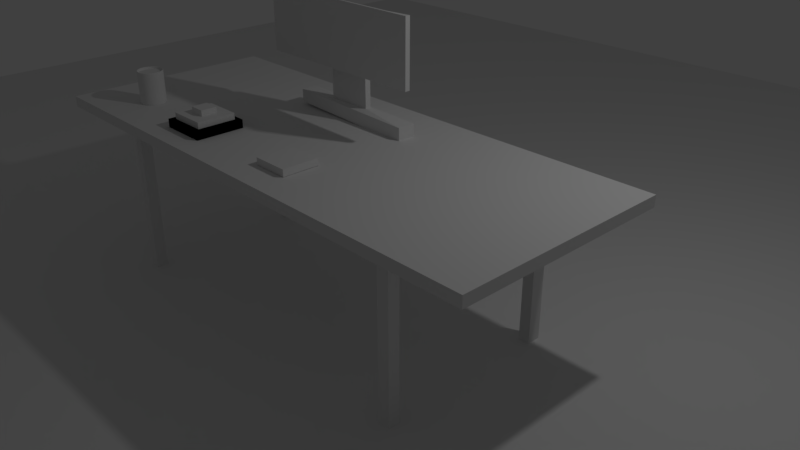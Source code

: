 # Source: demoscene5.blend  (saved by Blender 2.79.0; exported with 4.5.12 LTS)
import bpy
from mathutils import Matrix  # noqa: F401  (used for matrix-valued properties, if any)

bpy.ops.wm.read_factory_settings(use_empty=True)
scene = bpy.context.scene
scene.name = 'Scene'

# ---- collections
col_collection_1 = bpy.data.collections.new('Collection 1'); scene.collection.children.link(col_collection_1)

# ---- world
world_world = bpy.data.worlds.new('World'); scene.world = world_world
world_world.color = (0.05088, 0.05088, 0.05088)
world_world.use_sun_shadow = False
world_world.sun_shadow_jitter_overblur = 0.0
world_world.cycles.sampling_method = 'MANUAL'

# ---- cameras
cam_camera = bpy.data.cameras.new('Camera')
cam_camera.clip_end = 100.0
cam_camera.lens = 35.0
cam_camera.sensor_width = 32.0
cam_camera.sensor_height = 18.0
cam_camera.ortho_scale = 7.314
cam_camera.dof.focus_distance = 0.0
cam_camera.dof.aperture_fstop = 128.0

# ---- lights
light_lamp = bpy.data.lights.new('Lamp', 'POINT')
light_lamp.transmission_factor = 0.0
light_lamp.cutoff_distance = 30.0
light_lamp.energy = 100.0
light_lamp.shadow_buffer_clip_start = 1.001
light_lamp.shadow_soft_size = 0.1
light_lamp.shadow_maximum_resolution = 0.006
light_lamp.use_absolute_resolution = True

# ---- meshes
me_cube_003 = bpy.data.meshes.new('Cube.003')
me_cube_003.from_pydata([(-1.0, -1.0, -1.0), (-1.0, -1.0, 1.0), (-1.0, 1.0, -1.0), (-1.0, 1.0, 1.0), (1.0, -1.0, -1.0), (1.0, -1.0, 1.0), (1.0, 1.0, -1.0), (1.0, 1.0, 1.0)], [], [(0, 1, 3, 2), (2, 3, 7, 6), (6, 7, 5, 4), (4, 5, 1, 0), (2, 6, 4, 0), (7, 3, 1, 5)])
me_cube_003.use_remesh_preserve_volume = False
me_cube_003.use_remesh_preserve_attributes = False
me_cube_003.use_mirror_vertex_groups = False
me_cube_003.update()
me_cube_001 = bpy.data.meshes.new('Cube.001')
me_cube_001.from_pydata([(-1.999, -1.039, -0.1007), (-0.773, -0.2885, 2.251), (-1.999, 1.313, -0.1007), (-0.773, 0.563, 2.251), (2.135, -1.146, -1.077), (0.618, -0.2885, 2.251), (2.135, 1.468, -1.077), (0.618, 0.563, 2.251), (-1.999, -1.039, 2.251), (-1.999, 1.313, 2.251), (2.135, 1.468, 1.536), (2.135, -1.146, 1.536), (-0.773, -0.2885, 14.83), (-0.773, 0.563, 14.83), (0.618, 0.563, 14.83), (0.618, -0.2885, 14.83), (-0.773, -0.2885, 13.78), (-0.773, 0.563, 13.78), (0.618, -0.2885, 13.78), (0.618, 0.563, 13.78), (2.705, -1.976, 8.993), (-2.512, -1.786, 8.962), (-2.512, -1.786, 19.64), (2.705, -1.976, 20.86), (2.705, -2.407, 8.993), (-2.705, -2.407, 8.993), (-2.705, -2.407, 20.86), (2.705, -2.407, 20.86), (2.705, -2.689, 8.993), (-2.705, -2.689, 8.993), (-2.705, -2.689, 20.86), (2.705, -2.689, 20.86)], [], [(0, 8, 9, 2), (2, 9, 10, 6), (6, 10, 11, 4), (4, 11, 8, 0), (2, 6, 4, 0), (17, 16, 12, 13), (1, 3, 9, 8), (3, 7, 10, 9), (7, 5, 11, 10), (5, 1, 8, 11), (14, 13, 12, 15), (18, 15, 20, 23), (19, 17, 13, 14), (18, 19, 14, 15), (5, 7, 19, 18), (7, 3, 17, 19), (1, 5, 18, 16), (3, 1, 16, 17), (22, 23, 27, 26), (12, 16, 22, 21), (15, 12, 21, 20), (16, 18, 23, 22), (27, 24, 28, 31), (21, 22, 26, 25), (23, 20, 24, 27), (20, 21, 25, 24), (30, 31, 28, 29), (24, 25, 29, 28), (26, 27, 31, 30), (25, 26, 30, 29)])
me_cube_001.use_remesh_preserve_volume = False
me_cube_001.use_remesh_preserve_attributes = False
me_cube_001.use_mirror_vertex_groups = False
me_cube_001.update()
me_cylinder = bpy.data.meshes.new('Cylinder')
me_cylinder.from_pydata([(0.0, 0.16, -0.21), (-1.691e-09, 0.1526, 0.21), (0.06123, 0.1478, -0.21), (0.05839, 0.141, 0.21), (0.1131, 0.1131, -0.21), (0.1079, 0.1079, 0.21), (0.1478, 0.06123, -0.21), (0.141, 0.05839, 0.21), (0.16, -6.994e-09, -0.21), (0.1526, -6.994e-09, 0.21), (0.1478, -0.06123, -0.21), (0.141, -0.05839, 0.21), (0.1131, -0.1131, -0.21), (0.1079, -0.1079, 0.21), (0.06123, -0.1478, -0.21), (0.05839, -0.141, 0.21), (2.416e-08, -0.16, -0.21), (2.241e-08, -0.1526, 0.21), (-0.06123, -0.1478, -0.21), (-0.05839, -0.141, 0.21), (-0.1131, -0.1131, -0.21), (-0.1079, -0.1079, 0.21), (-0.1478, -0.06123, -0.21), (-0.141, -0.05839, 0.21), (-0.16, 1.908e-09, -0.21), (-0.1526, 1.852e-09, 0.21), (-0.1478, 0.06123, -0.21), (-0.141, 0.05839, 0.21), (-0.1131, 0.1131, -0.21), (-0.1079, 0.1079, 0.21), (-0.06123, 0.1478, -0.21), (-0.05839, 0.141, 0.21), (0.0, 0.16, 0.199), (0.06123, 0.1478, 0.199), (0.1131, 0.1131, 0.199), (0.1478, 0.06123, 0.199), (0.16, -6.994e-09, 0.199), (0.1478, -0.06123, 0.199), (0.1131, -0.1131, 0.199), (0.06123, -0.1478, 0.199), (2.416e-08, -0.16, 0.199), (-0.06123, -0.1478, 0.199), (-0.1131, -0.1131, 0.199), (-0.1478, -0.06123, 0.199), (-0.16, 1.908e-09, 0.199), (-0.1478, 0.06123, 0.199), (-0.1131, 0.1131, 0.199), (-0.06123, 0.1478, 0.199), (0.06123, 0.1478, -0.1944), (0.1131, 0.1131, -0.1944), (0.1478, 0.06123, -0.1944), (0.16, -6.994e-09, -0.1944), (0.1478, -0.06123, -0.1944), (0.1131, -0.1131, -0.1944), (0.06123, -0.1478, -0.1944), (2.416e-08, -0.16, -0.1944), (-0.06123, -0.1478, -0.1944), (-0.1131, -0.1131, -0.1944), (-0.1478, -0.06123, -0.1944), (-0.16, 1.908e-09, -0.1944), (-0.1478, 0.06123, -0.1944), (-0.1131, 0.1131, -0.1944), (-0.06123, 0.1478, -0.1944), (0.0, 0.16, -0.1944), (0.06123, 0.1478, 0.21), (0.0, 0.16, 0.21), (0.1131, 0.1131, 0.21), (0.1478, 0.06123, 0.21), (0.16, -6.994e-09, 0.21), (0.1478, -0.06123, 0.21), (0.1131, -0.1131, 0.21), (0.06123, -0.1478, 0.21), (2.416e-08, -0.16, 0.21), (-0.06123, -0.1478, 0.21), (-0.1131, -0.1131, 0.21), (-0.1478, -0.06123, 0.21), (-0.16, 1.908e-09, 0.21), (-0.1478, 0.06123, 0.21), (-0.1131, 0.1131, 0.21), (-0.06123, 0.1478, 0.21), (-0.008252, -0.03999, 0.1812), (-0.02221, -0.03722, 0.1812), (0.003576, -0.0479, 0.1812), (0.01148, -0.05973, 0.1812), (0.01426, -0.07368, 0.1812), (0.01148, -0.08763, 0.1812), (0.003576, -0.09946, 0.1812), (-0.008252, -0.1074, 0.1812), (-0.02221, -0.1101, 0.1812), (-0.03616, -0.1074, 0.1812), (-0.04799, -0.09946, 0.1812), (-0.05589, -0.08763, 0.1812), (-0.05867, -0.07368, 0.1812), (-0.05589, -0.05973, 0.1812), (-0.04799, -0.0479, 0.1812), (-0.03616, -0.03999, 0.1812), (0.06083, 0.1424, 0.1812), (0.002437, 0.154, 0.1812), (0.1103, 0.1094, 0.1812), (0.1434, 0.05986, 0.1812), (0.155, 0.001465, 0.1812), (0.1434, -0.05693, 0.1812), (0.1103, -0.1064, 0.1812), (0.06083, -0.1395, 0.1812), (0.002437, -0.1511, 0.1812), (-0.05595, -0.1395, 0.1812), (-0.1055, -0.1064, 0.1812), (-0.1385, -0.05693, 0.1812), (-0.1501, 0.001465, 0.1812), (-0.1385, 0.05986, 0.1812), (-0.1055, 0.1094, 0.1812), (-0.05595, 0.1424, 0.1812), (0.05892, 0.1378, 0.1812), (0.002437, 0.1491, 0.1812), (0.1068, 0.1058, 0.1812), (0.1388, 0.05795, 0.1812), (0.15, 0.001465, 0.1812), (0.1388, -0.05502, 0.1812), (0.1068, -0.1029, 0.1812), (0.05892, -0.1349, 0.1812), (0.002437, -0.1461, 0.1812), (-0.05405, -0.1349, 0.1812), (-0.1019, -0.1029, 0.1812), (-0.1339, -0.05502, 0.1812), (-0.1452, 0.001465, 0.1812), (-0.1339, 0.05795, 0.1812), (-0.1019, 0.1058, 0.1812), (-0.05405, 0.1378, 0.1812)], [], [(32, 65, 64, 33), (33, 64, 66, 34), (34, 66, 67, 35), (35, 67, 68, 36), (36, 68, 69, 37), (37, 69, 70, 38), (38, 70, 71, 39), (39, 71, 72, 40), (40, 72, 73, 41), (41, 73, 74, 42), (42, 74, 75, 43), (43, 75, 76, 44), (44, 76, 77, 45), (45, 77, 78, 46), (23, 21, 106, 107), (46, 78, 79, 47), (47, 79, 65, 32), (0, 2, 4, 6, 8, 10, 12, 14, 16, 18, 20, 22, 24, 26, 28, 30), (62, 47, 32, 63), (61, 46, 47, 62), (60, 45, 46, 61), (59, 44, 45, 60), (58, 43, 44, 59), (57, 42, 43, 58), (56, 41, 42, 57), (55, 40, 41, 56), (54, 39, 40, 55), (53, 38, 39, 54), (52, 37, 38, 53), (51, 36, 37, 52), (50, 35, 36, 51), (49, 34, 35, 50), (48, 33, 34, 49), (63, 32, 33, 48), (0, 63, 48, 2), (2, 48, 49, 4), (4, 49, 50, 6), (6, 50, 51, 8), (8, 51, 52, 10), (10, 52, 53, 12), (12, 53, 54, 14), (14, 54, 55, 16), (16, 55, 56, 18), (18, 56, 57, 20), (20, 57, 58, 22), (22, 58, 59, 24), (24, 59, 60, 26), (26, 60, 61, 28), (28, 61, 62, 30), (30, 62, 63, 0), (1, 3, 64, 65), (3, 5, 66, 64), (5, 7, 67, 66), (7, 9, 68, 67), (9, 11, 69, 68), (11, 13, 70, 69), (13, 15, 71, 70), (15, 17, 72, 71), (17, 19, 73, 72), (19, 21, 74, 73), (21, 23, 75, 74), (23, 25, 76, 75), (25, 27, 77, 76), (27, 29, 78, 77), (29, 31, 79, 78), (31, 1, 65, 79), (80, 81, 95, 94, 93, 92, 91, 90, 89, 88, 87, 86, 85, 84, 83, 82), (9, 7, 99, 100), (25, 23, 107, 108), (11, 9, 100, 101), (27, 25, 108, 109), (13, 11, 101, 102), (29, 27, 109, 110), (15, 13, 102, 103), (31, 29, 110, 111), (17, 15, 103, 104), (3, 1, 97, 96), (1, 31, 111, 97), (19, 17, 104, 105), (5, 3, 96, 98), (21, 19, 105, 106), (7, 5, 98, 99), (113, 112, 96, 97), (112, 114, 98, 96), (114, 115, 99, 98), (115, 116, 100, 99), (116, 117, 101, 100), (117, 118, 102, 101), (118, 119, 103, 102), (119, 120, 104, 103), (120, 121, 105, 104), (121, 122, 106, 105), (122, 123, 107, 106), (123, 124, 108, 107), (124, 125, 109, 108), (125, 126, 110, 109), (126, 127, 111, 110), (127, 113, 97, 111), (81, 80, 112, 113), (80, 82, 114, 112), (82, 83, 115, 114), (83, 84, 116, 115), (84, 85, 117, 116), (85, 86, 118, 117), (86, 87, 119, 118), (87, 88, 120, 119), (88, 89, 121, 120), (89, 90, 122, 121), (90, 91, 123, 122), (91, 92, 124, 123), (92, 93, 125, 124), (93, 94, 126, 125), (94, 95, 127, 126), (95, 81, 113, 127)])
me_cylinder.use_remesh_preserve_volume = False
me_cylinder.use_remesh_preserve_attributes = False
me_cylinder.use_mirror_vertex_groups = False
me_cylinder.update()
me_cube = bpy.data.meshes.new('Cube')
me_cube.from_pydata([(-0.8464, -1.0, -1.0), (-0.5687, -0.8207, 1.0), (-0.8464, 1.0, -1.0), (-0.5702, 0.8789, 1.0), (1.0, -1.0, -1.0), (0.692, -0.8204, 1.0), (1.0, 1.0, -1.0), (0.6911, 0.8839, 1.0), (-0.5702, 0.7384, 1.0), (0.6518, 0.8839, 1.0), (0.692, -0.7174, 1.0), (0.6502, -0.8204, 1.0), (0.6502, -0.7174, 1.0), (0.6911, 0.7547, 1.0), (1.0, -1.0, 1.0), (-0.5373, -0.8207, 1.0), (0.6518, 0.7547, 1.0), (0.692, -0.7174, 31.11), (0.692, -0.8204, 31.11), (0.6502, -0.8204, 31.11), (0.6502, -0.7174, 31.11), (-0.5377, 0.8789, 1.0), (1.0, 1.0, 1.0), (1.0, 0.0, 1.0), (-0.5377, 0.7384, 1.0), (0.6518, 0.8839, 30.65), (0.6911, 0.8839, 30.65), (0.6911, 0.7547, 30.65), (0.6518, 0.7547, 30.65), (-0.5687, -0.7143, 1.0), (-0.8464, 1.0, 1.0), (0.0, 1.0, 1.0), (-0.5373, -0.7143, 1.0), (-0.5702, 0.7384, 30.8), (-0.5702, 0.8789, 30.8), (-0.5377, 0.8789, 30.8), (-0.5377, 0.7384, 30.8), (0.0, -1.0, 1.0), (-0.8464, -1.0, 1.0), (-0.8464, 0.0, 1.0), (0.0, 0.0, 1.0), (-0.5373, -0.8207, 33.85), (-0.5687, -0.8207, 33.85), (-0.5687, -0.7143, 33.85), (-0.5373, -0.7143, 33.85)], [], [(0, 38, 39, 30, 2), (2, 30, 31, 22, 6), (6, 22, 23, 14, 4), (4, 14, 37, 38, 0), (2, 6, 4, 0), (1, 15, 41, 42), (10, 12, 20, 17), (7, 9, 25, 26), (24, 21, 35, 36), (10, 5, 14, 23), (5, 11, 37, 14), (11, 12, 40, 37), (12, 10, 23, 40), (17, 20, 19, 18), (11, 5, 18, 19), (12, 11, 19, 20), (5, 10, 17, 18), (9, 7, 22, 31), (7, 13, 23, 22), (16, 9, 31, 40), (13, 16, 40, 23), (26, 25, 28, 27), (16, 13, 27, 28), (13, 7, 26, 27), (9, 16, 28, 25), (8, 3, 30, 39), (3, 21, 31, 30), (21, 24, 40, 31), (24, 8, 39, 40), (35, 34, 33, 36), (3, 8, 33, 34), (8, 24, 36, 33), (21, 3, 34, 35), (15, 1, 38, 37), (1, 29, 39, 38), (32, 15, 37, 40), (29, 32, 40, 39), (44, 43, 42, 41), (32, 29, 43, 44), (29, 1, 42, 43), (15, 32, 44, 41)])
me_cube.use_remesh_preserve_volume = False
me_cube.use_remesh_preserve_attributes = False
me_cube.use_mirror_vertex_groups = False
me_cube.update()
me_plane = bpy.data.meshes.new('Plane')
me_plane.from_pydata([(-1.0, -1.0, 0.0), (1.0, -1.0, 0.0), (-1.0, 1.0, 0.0), (1.0, 1.0, 0.0)], [], [(0, 1, 3, 2)])
me_plane.use_remesh_preserve_volume = False
me_plane.use_remesh_preserve_attributes = False
me_plane.use_mirror_vertex_groups = False
me_plane.update()
me_cube_004 = bpy.data.meshes.new('Cube.004')
me_cube_004.from_pydata([(-0.7944, -0.7944, -1.0), (-1.0, -1.0, 1.0), (-0.7944, 0.7944, -1.0), (-1.0, 1.0, 1.0), (0.7944, -0.7944, -1.0), (1.0, -1.0, 1.0), (0.7944, 0.7944, -1.0), (1.0, 1.0, 1.0), (-1.0, 1.0, -1.0), (-1.0, -1.0, -1.0), (1.0, 1.0, -1.0), (1.0, -1.0, -1.0), (-0.3278, 0.3278, -2.398), (-0.3278, -0.3278, -2.398), (0.3278, 0.3278, -2.398), (0.3278, -0.3278, -2.398), (-0.7944, 0.7944, -2.398), (-0.7944, -0.7944, -2.398), (0.7944, 0.7944, -2.398), (0.7944, -0.7944, -2.398), (-0.3278, 0.3278, -3.692), (-0.3278, -0.3278, -3.692), (0.3278, 0.3278, -3.692), (0.3278, -0.3278, -3.692)], [], [(9, 1, 3, 8), (8, 3, 7, 10), (10, 7, 5, 11), (11, 5, 1, 9), (6, 4, 19, 18), (7, 3, 1, 5), (2, 0, 9, 8), (6, 2, 8, 10), (4, 6, 10, 11), (0, 4, 11, 9), (14, 15, 23, 22), (0, 2, 16, 17), (4, 0, 17, 19), (2, 6, 18, 16), (12, 13, 17, 16), (14, 12, 16, 18), (15, 14, 18, 19), (13, 15, 19, 17), (20, 22, 23, 21), (13, 12, 20, 21), (15, 13, 21, 23), (12, 14, 22, 20)])
me_cube_004.use_remesh_preserve_volume = False
me_cube_004.use_remesh_preserve_attributes = False
me_cube_004.use_mirror_vertex_groups = False
me_cube_004.update()
me_cube_005 = bpy.data.meshes.new('Cube.005')
me_cube_005.from_pydata([(-1.0, -1.0, -1.0), (-1.0, -1.0, 1.0), (-1.0, 1.0, -1.0), (-1.0, 1.0, 1.0), (1.0, -1.0, -1.0), (1.0, -1.0, 1.0), (1.0, 1.0, -1.0), (1.0, 1.0, 1.0)], [], [(0, 1, 3, 2), (2, 3, 7, 6), (6, 7, 5, 4), (4, 5, 1, 0), (2, 6, 4, 0), (7, 3, 1, 5)])
me_cube_005.use_remesh_preserve_volume = False
me_cube_005.use_remesh_preserve_attributes = False
me_cube_005.use_mirror_vertex_groups = False
me_cube_005.update()

# ---- objects
ob_cube_002 = bpy.data.objects.new('Cube.002', me_cube_003)
ob_cube_001 = bpy.data.objects.new('Cube.001', me_cube_001)
ob_cylinder = bpy.data.objects.new('Cylinder', me_cylinder)
ob_cube = bpy.data.objects.new('Cube', me_cube)
ob_plane = bpy.data.objects.new('Plane', me_plane)
ob_lamp = bpy.data.objects.new('Lamp', light_lamp)
ob_camera = bpy.data.objects.new('Camera', cam_camera)
ob_cube_003 = bpy.data.objects.new('Cube.003', me_cube_004)
ob_cube_004 = bpy.data.objects.new('Cube.004', me_cube_005)

# ---- transforms, parenting, visibility, modifiers, constraints
ob_cube_002.location = (0.6798, -1.669, 1.954)
ob_cube_002.scale = (-0.2225, -0.2225, -0.04115)
ob_cube_002.lineart.crease_threshold = 0.0
ob_cube_001.location = (0.0742, -0.2749, 1.957)
ob_cube_001.scale = (0.4132, 0.08506, 0.0659)
ob_cube_001.lineart.crease_threshold = 0.0
ob_cylinder.location = (-2.092, -1.64, 2.099)
ob_cylinder.lineart.crease_threshold = 0.0
_m = ob_cylinder.modifiers.new('Subsurf', 'SUBSURF')
_m.uv_smooth = 'PRESERVE_CORNERS'
_m.levels = 3
_m.render_levels = 4
_m.show_only_control_edges = False
ob_cube.location = (0.0742, -0.9054, 1.842)
ob_cube.scale = (3.579, 1.341, -0.06639)
ob_cube.lineart.crease_threshold = 0.0
ob_plane.location = (-0.1268, -0.1338, -0.178)
ob_plane.scale = (-11.55, -11.55, -11.55)
ob_plane.lineart.crease_threshold = 0.0
_m = ob_plane.modifiers.new('Solidify', 'SOLIDIFY')
_m.thickness = 0.038
_m.offset = 1.0
_m.nonmanifold_thickness_mode = 'FIXED'
_m.nonmanifold_merge_threshold = 0.0003
ob_lamp.location = (4.076, 1.005, 5.904)
ob_lamp.rotation_euler = (0.6503, 0.05522, 1.866)
ob_lamp.lock_rotations_4d = False
ob_lamp.empty_display_type = 'ARROWS'
ob_lamp.color = (0.0, 0.0, 0.0, 0.0)
ob_lamp.lineart.crease_threshold = 0.0
ob_camera.location = (7.481, -6.508, 5.344)
ob_camera.rotation_euler = (1.109, 0.0, 0.8149)
ob_camera.lock_rotations_4d = False
ob_camera.empty_display_type = 'ARROWS'
ob_camera.color = (0.0, 0.0, 0.0, 0.0)
ob_camera.display_type = 'WIRE'
ob_camera.lineart.crease_threshold = 0.0
ob_cube_003.location = (-0.8591, -1.669, 1.954)
ob_cube_003.scale = (-0.2982, -0.2982, -0.05516)
ob_cube_003.lineart.crease_threshold = 0.0
ob_cube_004.location = (-0.8591, -1.669, 1.954)
ob_cube_004.scale = (-0.2982, -0.2982, -0.05516)
ob_cube_004.lineart.crease_threshold = 0.0

# ---- collection membership
col_collection_1.objects.link(ob_cube_002)
col_collection_1.objects.link(ob_cube_001)
col_collection_1.objects.link(ob_cylinder)
col_collection_1.objects.link(ob_cube)
col_collection_1.objects.link(ob_plane)
col_collection_1.objects.link(ob_lamp)
col_collection_1.objects.link(ob_camera)
col_collection_1.objects.link(ob_cube_003)
col_collection_1.objects.link(ob_cube_004)

# ---- scene / render settings (as saved in the file)
scene.camera = ob_camera
scene.frame_start = 1; scene.frame_end = 250; scene.frame_set(1)
scene.render.engine = 'BLENDER_EEVEE_NEXT'
scene.render.resolution_percentage = 50
scene.render.dither_intensity = 0.0
scene.cycles.use_denoising = False
scene.cycles.samples = 128
scene.cycles.sampling_pattern = 'TABULATED_SOBOL'
scene.cycles.use_adaptive_sampling = False
scene.cycles.use_light_tree = False
scene.cycles.blur_glossy = 0.0
scene.cycles.sample_clamp_indirect = 0.0
scene.view_settings.view_transform = 'Standard'
bpy.context.view_layer.update()
